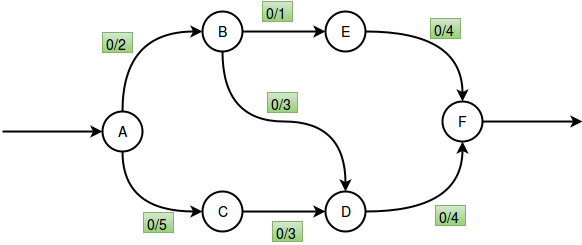

The diagram above was exported from draw.io. Its source (the exported page's mxGraphModel, read from the mxfile embedded in the PNG):
<mxGraphModel dx="1214" dy="697" grid="1" gridSize="10" guides="1" tooltips="1" connect="1" arrows="1" fold="1" page="1" pageScale="1" pageWidth="826" pageHeight="1169" background="#ffffff" math="0">
  <root>
    <mxCell id="0" />
    <mxCell id="1" parent="0" />
    <mxCell id="77e366dabb9e90e2-4" style="edgeStyle=orthogonalEdgeStyle;curved=1;html=1;exitX=0.5;exitY=1;entryX=0;entryY=0.5;startArrow=none;startFill=0;startSize=6;endArrow=classic;endFill=1;endSize=6;strokeColor=#000000;strokeWidth=2;fontSize=14;fontColor=#000000;" edge="1" parent="1" source="4b6bedfc88c48593-1" target="77e366dabb9e90e2-1">
      <mxGeometry relative="1" as="geometry" />
    </mxCell>
    <mxCell id="77e366dabb9e90e2-8" value="" style="edgeStyle=orthogonalEdgeStyle;curved=1;html=1;startArrow=classic;startFill=1;startSize=6;endArrow=none;endFill=0;endSize=6;strokeColor=#000000;strokeWidth=2;fontSize=14;fontColor=#000000;" edge="1" parent="1" source="4b6bedfc88c48593-1">
      <mxGeometry relative="1" as="geometry">
        <mxPoint x="70" y="290" as="targetPoint" />
      </mxGeometry>
    </mxCell>
    <mxCell id="4b6bedfc88c48593-1" value="A" style="ellipse;whiteSpace=wrap;html=1;shadow=0;strokeWidth=2;fillColor=#ffffff;fontSize=14;fontColor=#000000;strokeColor=#000000;" vertex="1" parent="1">
      <mxGeometry x="170" y="270" width="40" height="40" as="geometry" />
    </mxCell>
    <mxCell id="77e366dabb9e90e2-6" style="edgeStyle=orthogonalEdgeStyle;curved=1;html=1;exitX=0.5;exitY=1;startArrow=none;startFill=0;startSize=6;endArrow=classic;endFill=1;endSize=6;strokeColor=#000000;strokeWidth=2;fontSize=14;fontColor=#000000;" edge="1" parent="1" source="4b6bedfc88c48593-4" target="77e366dabb9e90e2-2">
      <mxGeometry relative="1" as="geometry" />
    </mxCell>
    <mxCell id="4b6bedfc88c48593-4" value="B" style="ellipse;whiteSpace=wrap;html=1;shadow=0;strokeWidth=2;fillColor=#ffffff;fontSize=14;fontColor=#000000;strokeColor=#000000;" vertex="1" parent="1">
      <mxGeometry x="270" y="170" width="40" height="40" as="geometry" />
    </mxCell>
    <mxCell id="4b6bedfc88c48593-5" value="E" style="ellipse;whiteSpace=wrap;html=1;shadow=0;strokeWidth=2;fillColor=#ffffff;fontSize=14;fontColor=#000000;strokeColor=#000000;" vertex="1" parent="1">
      <mxGeometry x="393" y="170" width="40" height="40" as="geometry" />
    </mxCell>
    <mxCell id="77e366dabb9e90e2-10" value="" style="edgeStyle=orthogonalEdgeStyle;curved=1;html=1;startArrow=none;startFill=0;startSize=6;endArrow=classic;endFill=1;endSize=6;strokeColor=#000000;strokeWidth=2;fontSize=14;fontColor=#000000;" edge="1" parent="1" source="4b6bedfc88c48593-6">
      <mxGeometry relative="1" as="geometry">
        <mxPoint x="650" y="280" as="targetPoint" />
      </mxGeometry>
    </mxCell>
    <mxCell id="4b6bedfc88c48593-6" value="F" style="ellipse;whiteSpace=wrap;html=1;shadow=0;strokeWidth=2;fillColor=#ffffff;fontSize=14;fontColor=#000000;strokeColor=#000000;" vertex="1" parent="1">
      <mxGeometry x="510" y="260" width="40" height="40" as="geometry" />
    </mxCell>
    <mxCell id="4b6bedfc88c48593-7" style="edgeStyle=orthogonalEdgeStyle;curved=1;html=1;exitX=0.5;exitY=0;entryX=0;entryY=0.5;startArrow=none;startFill=0;startSize=6;endArrow=classic;endFill=1;endSize=6;strokeColor=#000000;strokeWidth=2;fontSize=14;fontColor=#000000;" edge="1" parent="1" source="4b6bedfc88c48593-1" target="4b6bedfc88c48593-4">
      <mxGeometry relative="1" as="geometry">
        <Array as="points">
          <mxPoint x="190" y="190" />
        </Array>
      </mxGeometry>
    </mxCell>
    <mxCell id="4b6bedfc88c48593-8" style="edgeStyle=orthogonalEdgeStyle;curved=1;html=1;exitX=1;exitY=0.5;entryX=0;entryY=0.5;startArrow=none;startFill=0;startSize=6;endArrow=classic;endFill=1;endSize=6;strokeColor=#000000;strokeWidth=2;fontSize=14;fontColor=#000000;" edge="1" parent="1" source="4b6bedfc88c48593-4" target="4b6bedfc88c48593-5">
      <mxGeometry relative="1" as="geometry" />
    </mxCell>
    <mxCell id="4b6bedfc88c48593-9" style="edgeStyle=orthogonalEdgeStyle;curved=1;html=1;exitX=1;exitY=0.5;entryX=0.5;entryY=0;startArrow=none;startFill=0;startSize=6;endArrow=classic;endFill=1;endSize=6;strokeColor=#000000;strokeWidth=2;fontSize=14;fontColor=#000000;" edge="1" parent="1" source="4b6bedfc88c48593-5" target="4b6bedfc88c48593-6">
      <mxGeometry relative="1" as="geometry" />
    </mxCell>
    <mxCell id="77e366dabb9e90e2-5" style="edgeStyle=orthogonalEdgeStyle;curved=1;html=1;exitX=1;exitY=0.5;entryX=0;entryY=0.5;startArrow=none;startFill=0;startSize=6;endArrow=classic;endFill=1;endSize=6;strokeColor=#000000;strokeWidth=2;fontSize=14;fontColor=#000000;" edge="1" parent="1" source="77e366dabb9e90e2-1" target="77e366dabb9e90e2-2">
      <mxGeometry relative="1" as="geometry" />
    </mxCell>
    <mxCell id="77e366dabb9e90e2-1" value="C" style="ellipse;whiteSpace=wrap;html=1;shadow=0;strokeWidth=2;fillColor=#ffffff;fontSize=14;fontColor=#000000;strokeColor=#000000;" vertex="1" parent="1">
      <mxGeometry x="270" y="350" width="40" height="40" as="geometry" />
    </mxCell>
    <mxCell id="77e366dabb9e90e2-3" style="edgeStyle=orthogonalEdgeStyle;curved=1;html=1;exitX=1;exitY=0.5;entryX=0.5;entryY=1;startArrow=none;startFill=0;startSize=6;endArrow=classic;endFill=1;endSize=6;strokeColor=#000000;strokeWidth=2;fontSize=14;fontColor=#000000;" edge="1" parent="1" source="77e366dabb9e90e2-2" target="4b6bedfc88c48593-6">
      <mxGeometry relative="1" as="geometry" />
    </mxCell>
    <mxCell id="77e366dabb9e90e2-2" value="D" style="ellipse;whiteSpace=wrap;html=1;shadow=0;strokeWidth=2;fillColor=#ffffff;fontSize=14;fontColor=#000000;strokeColor=#000000;" vertex="1" parent="1">
      <mxGeometry x="393" y="350" width="40" height="40" as="geometry" />
    </mxCell>
    <mxCell id="77e366dabb9e90e2-11" value="0/2" style="text;html=1;resizable=0;points=[];autosize=1;align=left;verticalAlign=top;spacingTop=-4;fontSize=14;fontColor=#000000;plain-green" vertex="1" parent="1">
      <mxGeometry x="170" y="191" width="30" height="20" as="geometry" />
    </mxCell>
    <mxCell id="77e366dabb9e90e2-12" value="0/1" style="text;html=1;resizable=0;points=[];autosize=1;align=left;verticalAlign=top;spacingTop=-4;fontSize=14;fontColor=#000000;plain-green" vertex="1" parent="1">
      <mxGeometry x="330" y="160" width="30" height="20" as="geometry" />
    </mxCell>
    <mxCell id="77e366dabb9e90e2-13" value="0/4" style="text;html=1;resizable=0;points=[];autosize=1;align=left;verticalAlign=top;spacingTop=-4;fontSize=14;fontColor=#000000;plain-green" vertex="1" parent="1">
      <mxGeometry x="498" y="177" width="30" height="20" as="geometry" />
    </mxCell>
    <mxCell id="77e366dabb9e90e2-14" value="0/5" style="text;html=1;resizable=0;points=[];autosize=1;align=left;verticalAlign=top;spacingTop=-4;fontSize=14;fontColor=#000000;plain-green" vertex="1" parent="1">
      <mxGeometry x="211" y="371" width="30" height="20" as="geometry" />
    </mxCell>
    <mxCell id="77e366dabb9e90e2-15" value="0/3" style="text;html=1;resizable=0;points=[];autosize=1;align=left;verticalAlign=top;spacingTop=-4;fontSize=14;fontColor=#000000;plain-green" vertex="1" parent="1">
      <mxGeometry x="340" y="380" width="30" height="20" as="geometry" />
    </mxCell>
    <mxCell id="77e366dabb9e90e2-16" value="0/4" style="text;html=1;resizable=0;points=[];autosize=1;align=left;verticalAlign=top;spacingTop=-4;fontSize=14;fontColor=#000000;plain-green" vertex="1" parent="1">
      <mxGeometry x="503" y="364" width="30" height="20" as="geometry" />
    </mxCell>
    <mxCell id="77e366dabb9e90e2-17" value="0/3" style="text;html=1;resizable=0;points=[];autosize=1;align=left;verticalAlign=top;spacingTop=-4;fontSize=14;fontColor=#000000;plain-green" vertex="1" parent="1">
      <mxGeometry x="335" y="251" width="30" height="20" as="geometry" />
    </mxCell>
  </root>
</mxGraphModel>